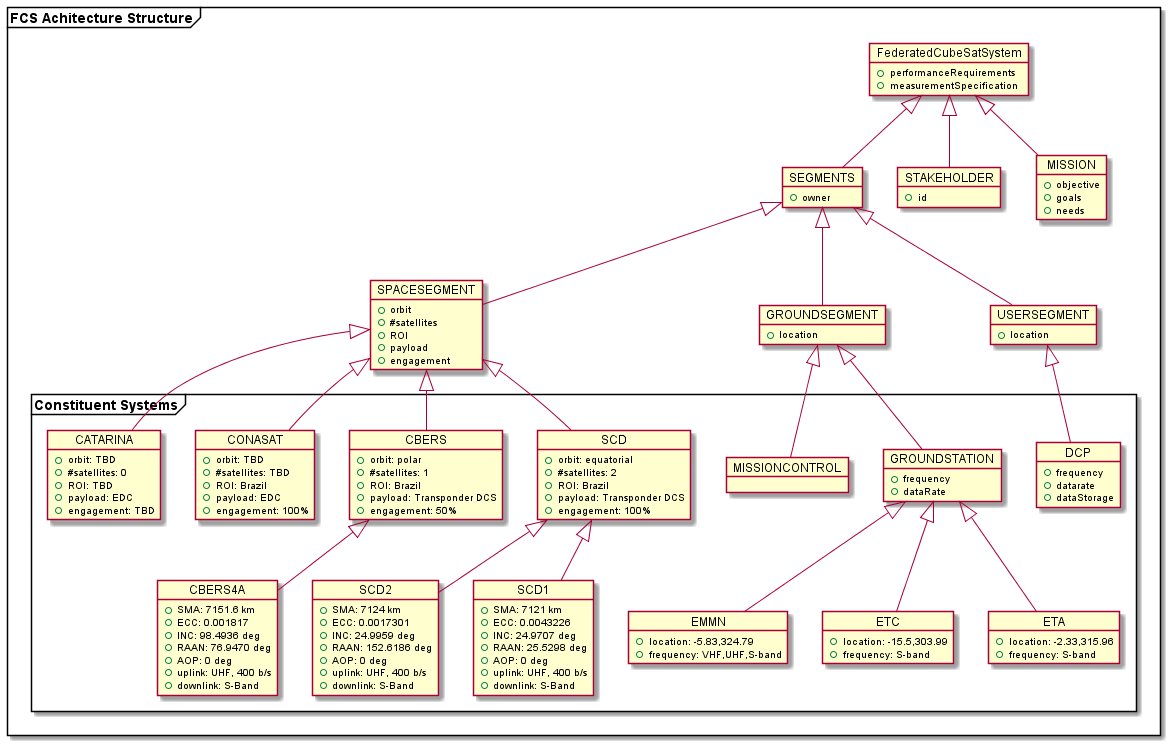

The diagram above was rendered by PlantUML. Its source (embedded in the PNG):
@startuml architecturalprofile

' skinparam Linetype ortho

frame "FCS Achitecture Structure" {

    object FederatedCubeSatSystem {
        +performanceRequirements
        +measurementSpecification
    }

    object SEGMENTS {
        +owner
    }
    object STAKEHOLDER {
        +id
    }
    object MISSION {
        +objective
        +goals
        +needs
    }

    FederatedCubeSatSystem ^-- SEGMENTS
    FederatedCubeSatSystem ^-- STAKEHOLDER
    FederatedCubeSatSystem ^-- MISSION

    object SPACESEGMENT {
        +orbit
        +#satellites
        +ROI
        +payload
        +engagement
    }
    object GROUNDSEGMENT {
        +location
    }
    object USERSEGMENT {
        +location
    }

    SEGMENTS ^-- SPACESEGMENT
    SEGMENTS ^-- GROUNDSEGMENT
    SEGMENTS ^-- USERSEGMENT
    
    frame "Constituent Systems" as cs {
        object SCD {
        +orbit: equatorial
        +#satellites: 2
        +ROI: Brazil
        +payload: Transponder DCS
        +engagement: 100%
    }
    object CBERS {
        +orbit: polar
        +#satellites: 1
        +ROI: Brazil
        +payload: Transponder DCS
        +engagement: 50%
    }
    object CONASAT {
        +orbit: TBD
        +#satellites: TBD
        +ROI: Brazil
        +payload: EDC
        +engagement: 100%
    }
    object CATARINA {
        +orbit: TBD
        +#satellites: 0
        +ROI: TBD
        +payload: EDC
        +engagement: TBD
    }

    SPACESEGMENT ^-- SCD
    SPACESEGMENT ^-- CBERS
    SPACESEGMENT ^-- CONASAT
    SPACESEGMENT ^-- CATARINA

    object GROUNDSTATION {
        +frequency
        +dataRate
    }
    object MISSIONCONTROL

    GROUNDSEGMENT ^-- GROUNDSTATION
    GROUNDSEGMENT ^-- MISSIONCONTROL

    object DCP {
        +frequency
        +datarate
        +dataStorage
    }

    USERSEGMENT ^-- DCP

    object SCD1 {
        ' +TLE1: 22490U 93009B   22062.68172372  .00000315  00000-0  36869-4 0  9991
        ' +TLE2: 22490  24.9688 147.4435 0043082 138.7341 352.8685 14.44649554534249
        +SMA: 7121 km
        +ECC: 0.0043226
        +INC: 24.9707 deg 
        +RAAN: 25.5298 deg
        +AOP: 0 deg
        +uplink: UHF, 400 b/s
        +downlink: S-Band
    }
    object SCD2 {
        ' +TLE1: 25504U 98060A   22063.14270493  .00000285  00000-0  29770-4 0  9996
        ' +TLE2: 25504  24.9969 358.6150 0017354 152.6186 331.7953 14.44165264233965
        +SMA: 7124 km
        +ECC: 0.0017301
        +INC: 24.9959 deg 
        +RAAN: 152.6186 deg
        +AOP: 0 deg
        +uplink: UHF, 400 b/s
        +downlink: S-Band
    }
    object CBERS4A {
        ' +TLE1: 40336U 14079A   22063.09024170  .00000021  00000-0  22404-4 0  9992
        ' +TLE2: 40336  98.4936 138.6168 0001817  76.9470 283.1933 14.35446246379298
        +SMA: 7151.6 km
        +ECC: 0.001817
        +INC: 98.4936 deg 
        +RAAN: 76.9470 deg
        +AOP: 0 deg
        +uplink: UHF, 400 b/s
        +downlink: S-Band
    }

    SCD ^-- SCD1
    SCD ^-- SCD2
    CBERS ^-- CBERS4A

    object EMMN {
        +location: -5.83,324.79
        +frequency: VHF,UHF,S-band  
    }
    object ETC {
        +location: -15.5,303.99
        +frequency: S-band
    }
    object ETA {
        +location: -2.33,315.96
        +frequency: S-band
    }

    GROUNDSTATION ^-- EMMN
    GROUNDSTATION ^-- ETC
    GROUNDSTATION ^-- ETA
    }

}

@enduml